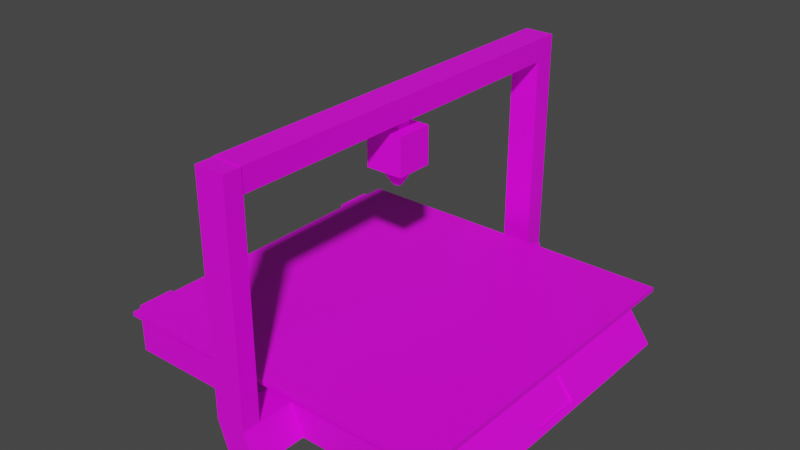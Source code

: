 # Source: printer.blend  (saved by Blender 3.6.11; exported with 4.5.12 LTS)
import bpy
from mathutils import Matrix  # noqa: F401  (used for matrix-valued properties, if any)

bpy.ops.wm.read_factory_settings(use_empty=True)
scene = bpy.context.scene
scene.name = 'Scene'

# ---- collections
col_collection = bpy.data.collections.new('Collection'); scene.collection.children.link(col_collection)

# ---- images (referenced by path relative to the original .blend; pixels are not part of the script)
import os
ASSET_DIR = os.environ.get("B2B_ASSET_DIR", "")  # directory of the original .blend (textures are referenced by path, not embedded)
HERE = os.path.dirname(os.path.abspath(__file__))  # packed textures are extracted next to this script under _unpacked/

def load_image(name, relpath, width, height, colorspace="sRGB"):
    """Load a texture the original file referenced (path relative to the .blend, or extracted next to this script)."""
    p = next((c for c in (os.path.join(HERE, relpath), os.path.join(ASSET_DIR, relpath)) if relpath and os.path.exists(c)), "")
    if p:
        img = bpy.data.images.load(p, check_existing=True)
        img.name = name
    else:  # same state as the original file: an image datablock whose file is absent (Cycles renders it pink)
        img = bpy.data.images.new(name, width, height)
        img.source = "FILE"
        img.filepath = "//" + (relpath or name)
    img.colorspace_settings.name = colorspace
    return img
img_dungeons_2_texture_01_a_png = load_image('Dungeons_2_Texture_01_A.png', 'Dungeons_2_Texture_01_A.png', 1024, 1024, 'sRGB')

# ---- materials (node trees are filled in below, after node groups)
mat_material = bpy.data.materials.new('Material')
mat_material.alpha_threshold = 0.0
mat_material.use_transparent_shadow = False
mat_material.roughness = 0.5
mat_material.line_color = (0.0, 0.0, 0.0, 1.0)

# ---- material node trees
mat_material.use_nodes = True; mat_material.node_tree.nodes.clear()
_N = mat_material.node_tree.nodes; _L = mat_material.node_tree.links
n0 = _N.new('ShaderNodeOutputMaterial'); n0.name = 'Material Output'; n0.location = (300, 300)
n1 = _N.new('ShaderNodeBsdfPrincipled'); n1.name = 'Principled BSDF'; n1.location = (10, 300)
n1.distribution = 'GGX'
n1.subsurface_method = 'RANDOM_WALK_SKIN'
n1.inputs[3].default_value = 1.45
n1.inputs[27].default_value = (0.0, 0.0, 0.0, 1.0)
n1.inputs[28].default_value = 1.0
n2 = _N.new('ShaderNodeTexImage'); n2.name = 'Image Texture'; n2.location = (-312, 138)
n2.image = img_dungeons_2_texture_01_a_png
_L.new(n1.outputs[0], n0.inputs[0])
_L.new(n2.outputs[0], n1.inputs[0])
n0.is_active_output = True

# ---- world
world_world = bpy.data.worlds.new('World'); scene.world = world_world
world_world.use_nodes = True; world_world.node_tree.nodes.clear()
_N = world_world.node_tree.nodes; _L = world_world.node_tree.links
n0 = _N.new('ShaderNodeOutputWorld'); n0.name = 'World Output'; n0.location = (300, 300)
n1 = _N.new('ShaderNodeBackground'); n1.name = 'Background'; n1.location = (10, 300)
n1.inputs[0].default_value = (0.05088, 0.05088, 0.05088, 1.0)
_L.new(n1.outputs[0], n0.inputs[0])
n0.is_active_output = True
world_world.color = (0.05088, 0.05088, 0.05088)
world_world.use_sun_shadow = False
world_world.sun_shadow_jitter_overblur = 0.0

# ---- meshes
me_cube = bpy.data.meshes.new('Cube')
me_cube.from_pydata([(0.8965, 0.1708, 0.6929), (0.9812, 0.1708, -0.6929), (0.8965, -0.1708, 0.6929), (0.9812, -0.1708, -0.6929), (-1.0, 1.0, 1.0), (-1.0, 1.0, -1.0), (-1.0, -1.0, 1.0), (-1.0, -1.0, -1.0), (0.8777, 1.0, 1.0), (1.0, 1.0, -1.0), (0.8777, -1.0, 1.0), (1.0, -1.0, -1.0), (0.8868, 0.1708, 0.6096), (0.9715, 0.1708, -0.7763), (0.8868, -0.1708, 0.6096), (0.9715, -0.1708, -0.7763), (0.9715, 0.1299, -0.7763), (0.8868, 0.1299, 0.6096), (0.9812, 0.1299, -0.6929), (0.8965, 0.1299, 0.6929), (1.0, 0.7604, -1.0), (-1.0, 0.7604, 1.0), (0.8777, 0.7604, 1.0), (-1.0, 0.7604, -1.0), (-1.0, -0.7935, -1.0), (0.8777, -0.7707, 1.0), (0.8965, -0.1076, 0.6929), (0.8868, -0.1076, 0.6096), (0.9715, -0.1076, -0.7763), (0.9812, -0.1076, -0.6929), (1.0, -0.7935, -1.0), (-1.0, -0.7707, 1.0), (0.7796, 1.0, -1.0), (0.6707, -1.0, 1.0), (0.7796, -1.0, -1.0), (0.6707, 1.0, 1.0), (0.7796, 0.7604, -1.0), (0.6707, 0.7604, 1.0), (0.7796, -0.7935, -1.0), (0.6707, -0.7707, 1.0), (-0.7992, 1.0, -1.0), (-0.8115, -1.0, 1.0), (-0.7992, 0.7604, -1.0), (-0.7992, -0.7935, -1.0), (-0.7992, -1.0, -1.0), (-0.8115, 1.0, 1.0), (-0.8115, 0.7604, 1.0), (-0.8115, -0.7707, 1.0), (-0.8115, -1.0, 2.221), (-1.0, -1.0, 2.221), (0.8777, -0.7707, 2.221), (0.8777, -1.0, 2.221), (-1.0, 0.7604, 2.221), (-1.0, 1.0, 2.221), (0.6707, 1.0, 2.221), (0.8777, 1.0, 2.221), (0.8777, 0.7604, 2.221), (0.6707, 0.7604, 2.221), (-1.0, -0.7707, 2.221), (0.6707, -0.7707, 2.221), (0.6707, -1.0, 2.221), (-0.8115, 1.0, 2.221), (-0.8115, 0.7604, 2.221), (-0.8115, -0.7707, 2.221), (0.1491, -1.0, -1.0), (0.07885, 1.0, 1.0), (0.07885, 0.7604, 1.0), (0.07885, -0.7707, 1.0), (0.1491, 1.0, -1.0), (0.07885, -1.0, 1.0), (0.1491, 0.7604, -1.0), (0.1491, -0.7935, -1.0), (-0.02695, 1.0, -1.0), (-0.08646, -1.0, 1.0), (-0.02695, 0.7604, -1.0), (-0.02695, -0.7935, -1.0), (-0.02695, -1.0, -1.0), (-0.08646, 1.0, 1.0), (-0.08646, 0.7604, 1.0), (-0.08646, -0.7707, 1.0), (-0.08646, 1.243, 1.0), (0.07885, 1.243, 1.0), (0.1491, 1.243, -1.0), (-0.02695, 1.243, -1.0), (-0.08646, 1.383, 1.0), (0.07885, 1.383, 1.0), (0.1491, 1.383, -1.0), (-0.02695, 1.383, -1.0), (-0.08646, 1.243, 15.97), (0.07885, 1.243, 15.97), (-0.08646, 1.383, 15.97), (0.07885, 1.383, 15.97), (-0.02695, -1.228, -1.0), (0.1491, -1.228, -1.0), (0.07885, -1.228, 1.0), (-0.08646, -1.228, 1.0), (-0.02695, -1.345, -1.0), (0.1491, -1.345, -1.0), (0.07885, -1.345, 1.0), (-0.08646, -1.345, 1.0), (0.07885, -1.228, 15.93), (-0.08646, -1.228, 15.93), (0.07885, -1.345, 15.93), (-0.08646, -1.345, 15.93), (-0.08646, 1.243, 14.47), (-0.08646, 1.383, 14.47), (0.07885, 1.243, 14.47), (0.07885, 1.383, 14.47), (-0.08646, -1.23, 15.97), (0.07885, -1.23, 15.97), (-0.08646, -1.23, 14.47), (0.07885, -1.23, 14.47)], [], [(46, 45, 61, 62), (44, 41, 6, 7), (23, 21, 4, 5), (38, 30, 11, 34), (18, 1, 13, 16), (32, 35, 8, 9), (0, 1, 9, 8), (3, 2, 10, 11), (19, 0, 8, 22), (29, 3, 11, 30), (28, 27, 14, 15), (2, 3, 15, 14), (26, 2, 14, 27), (1, 0, 12, 13), (32, 9, 20, 36), (29, 18, 16, 28), (26, 19, 22, 25), (1, 18, 20, 9), (13, 12, 17, 16), (0, 19, 17, 12), (24, 31, 21, 23), (25, 39, 59, 50), (7, 6, 31, 24), (2, 26, 25, 10), (3, 29, 28, 15), (19, 26, 27, 17), (16, 17, 27, 28), (18, 29, 30, 20), (36, 20, 30, 38), (46, 21, 31, 47), (22, 37, 39, 25), (70, 36, 38, 71), (45, 4, 53, 61), (68, 32, 36, 70), (68, 65, 35, 32), (71, 38, 34, 64), (11, 10, 33, 34), (10, 25, 50, 51), (24, 43, 44, 7), (5, 4, 45, 40), (5, 40, 42, 23), (23, 42, 43, 24), (78, 46, 47, 79), (77, 45, 46, 78), (76, 73, 41, 44), (79, 47, 41, 73), (63, 58, 49, 48), (61, 53, 52, 62), (55, 54, 57, 56), (50, 59, 60, 51), (21, 46, 62, 52), (39, 33, 60, 59), (22, 8, 55, 56), (47, 31, 58, 63), (4, 21, 52, 53), (33, 10, 51, 60), (41, 47, 63, 48), (8, 35, 54, 55), (35, 37, 57, 54), (6, 41, 48, 49), (37, 22, 56, 57), (31, 6, 49, 58), (39, 67, 69, 33), (34, 33, 69, 64), (35, 65, 66, 37), (37, 66, 67, 39), (75, 71, 64, 76), (68, 72, 83, 82), (72, 68, 70, 74), (74, 70, 71, 75), (42, 74, 75, 43), (40, 72, 74, 42), (40, 45, 77, 72), (43, 75, 76, 44), (67, 79, 73, 69), (69, 73, 95, 94), (65, 77, 78, 66), (66, 78, 79, 67), (82, 83, 87, 86), (77, 65, 81, 80), (72, 77, 80, 83), (65, 68, 82, 81), (87, 84, 85, 86), (105, 104, 88, 90), (83, 80, 84, 87), (81, 82, 86, 85), (88, 89, 91, 90), (106, 89, 109, 111), (106, 107, 91, 89), (107, 105, 90, 91), (94, 95, 101, 100), (76, 64, 93, 92), (64, 69, 94, 93), (73, 76, 92, 95), (97, 98, 99, 96), (92, 93, 97, 96), (95, 92, 96, 99), (93, 94, 98, 97), (100, 101, 103, 102), (98, 94, 100, 102), (95, 99, 103, 101), (99, 98, 102, 103), (85, 84, 105, 107), (81, 85, 107, 106), (80, 81, 106, 104), (84, 80, 104, 105), (110, 111, 109, 108), (88, 104, 110, 108), (89, 88, 108, 109), (104, 106, 111, 110)])
_uv = me_cube.uv_layers.new(name='UVMap')
_uv.uv.foreach_set('vector', [0.1378, 0.007083, 0.1378, 0.007038, 0.1378, 0.007038, 0.1378, 0.007083, 0.1371, 0.007759, 0.1374, 0.007759, 0.1374, 0.007798, 0.1371, 0.007798, 0.1371, 0.006612, 0.1374, 0.006612, 0.1374, 0.006658, 0.1371, 0.006658, 0.137, 0.007385, 0.1371, 0.007385, 0.1371, 0.007418, 0.137, 0.007418, 0.4721, 0.03252, 0.4721, 0.03249, 0.4721, 0.03249, 0.4721, 0.03252, 0.1371, 0.006996, 0.1374, 0.006996, 0.1374, 0.007038, 0.1371, 0.007038, 0.1374, 0.007096, 0.1371, 0.007096, 0.1371, 0.007038, 0.1374, 0.007038, 0.1371, 0.007359, 0.1374, 0.007359, 0.1374, 0.007418, 0.1371, 0.007418, 0.1374, 0.007128, 0.1374, 0.007096, 0.1374, 0.007038, 0.1374, 0.007083, 0.1371, 0.007336, 0.1371, 0.007359, 0.1371, 0.007418, 0.1371, 0.007385, 0.005474, 0.4001, 0.005738, 0.4001, 0.005738, 0.4001, 0.005474, 0.4001, 0.4723, 0.03275, 0.4721, 0.03275, 0.4721, 0.03275, 0.4723, 0.03275, 0.4723, 0.03273, 0.4723, 0.03275, 0.4723, 0.03275, 0.4723, 0.03273, 0.4721, 0.03249, 0.4723, 0.03249, 0.4723, 0.03249, 0.4721, 0.03249, 0.137, 0.007038, 0.1371, 0.007038, 0.1371, 0.007083, 0.137, 0.007083, 0.4721, 0.03273, 0.4721, 0.03252, 0.4721, 0.03252, 0.4721, 0.03273, 0.1374, 0.007336, 0.1374, 0.007128, 0.1374, 0.007083, 0.1374, 0.007385, 0.1371, 0.007096, 0.1371, 0.007128, 0.1371, 0.007083, 0.1371, 0.007038, 0.005474, 0.3999, 0.005738, 0.3999, 0.005738, 0.3999, 0.005474, 0.3999, 0.4723, 0.03249, 0.4723, 0.03252, 0.4723, 0.03252, 0.4723, 0.03249, 0.1371, 0.00631, 0.1374, 0.00631, 0.1374, 0.006612, 0.1371, 0.006612, 0.1374, 0.007385, 0.1375, 0.007385, 0.1375, 0.007385, 0.1374, 0.007385, 0.1371, 0.006278, 0.1374, 0.006278, 0.1374, 0.00631, 0.1371, 0.00631, 0.1374, 0.007359, 0.1374, 0.007336, 0.1374, 0.007385, 0.1374, 0.007418, 0.4721, 0.03275, 0.4721, 0.03273, 0.4721, 0.03273, 0.4721, 0.03275, 0.4723, 0.03252, 0.4723, 0.03273, 0.4723, 0.03273, 0.4723, 0.03252, 0.4721, 0.03252, 0.4723, 0.03252, 0.4723, 0.03273, 0.4721, 0.03273, 0.1371, 0.007128, 0.1371, 0.007336, 0.1371, 0.007385, 0.1371, 0.007083, 0.137, 0.007083, 0.1371, 0.007083, 0.1371, 0.007385, 0.137, 0.007385, 0.1378, 0.007083, 0.1378, 0.007083, 0.1378, 0.007385, 0.1378, 0.007385, 0.1374, 0.007083, 0.1375, 0.007083, 0.1375, 0.007385, 0.1374, 0.007385, 0.1369, 0.007083, 0.137, 0.007083, 0.137, 0.007385, 0.1369, 0.007385, 0.1374, 0.006696, 0.1374, 0.006658, 0.1374, 0.006658, 0.1374, 0.006696, 0.1369, 0.007038, 0.137, 0.007038, 0.137, 0.007083, 0.1369, 0.007083, 0.1371, 0.006876, 0.1374, 0.006876, 0.1374, 0.006996, 0.1371, 0.006996, 0.1369, 0.007385, 0.137, 0.007385, 0.137, 0.007418, 0.1369, 0.007418, 0.1371, 0.007418, 0.1374, 0.007418, 0.1374, 0.00746, 0.1371, 0.00746, 0.1374, 0.007418, 0.1374, 0.007385, 0.1374, 0.007385, 0.1374, 0.007418, 0.1367, 0.007385, 0.1367, 0.007385, 0.1367, 0.007418, 0.1367, 0.007418, 0.1371, 0.006658, 0.1374, 0.006658, 0.1374, 0.006696, 0.1371, 0.006696, 0.1367, 0.007038, 0.1367, 0.007038, 0.1367, 0.007083, 0.1367, 0.007083, 0.1367, 0.007083, 0.1367, 0.007083, 0.1367, 0.007385, 0.1367, 0.007385, 0.1376, 0.007083, 0.1378, 0.007083, 0.1378, 0.007385, 0.1376, 0.007385, 0.1376, 0.007038, 0.1378, 0.007038, 0.1378, 0.007083, 0.1376, 0.007083, 0.1371, 0.007613, 0.1374, 0.007613, 0.1374, 0.007759, 0.1371, 0.007759, 0.1376, 0.007385, 0.1378, 0.007385, 0.1378, 0.007418, 0.1376, 0.007418, 0.1378, 0.007385, 0.1378, 0.007385, 0.1378, 0.007418, 0.1378, 0.007418, 0.1378, 0.007038, 0.1378, 0.007038, 0.1378, 0.007083, 0.1378, 0.007083, 0.1374, 0.007038, 0.1375, 0.007038, 0.1375, 0.007083, 0.1374, 0.007083, 0.1374, 0.007385, 0.1375, 0.007385, 0.1375, 0.007418, 0.1374, 0.007418, 0.1378, 0.007083, 0.1378, 0.007083, 0.1378, 0.007083, 0.1378, 0.007083, 0.1375, 0.007385, 0.1375, 0.007418, 0.1375, 0.007418, 0.1375, 0.007385, 0.1374, 0.007083, 0.1374, 0.007038, 0.1374, 0.007038, 0.1374, 0.007083, 0.1378, 0.007385, 0.1378, 0.007385, 0.1378, 0.007385, 0.1378, 0.007385, 0.1374, 0.006658, 0.1374, 0.006612, 0.1374, 0.006612, 0.1374, 0.006658, 0.1374, 0.00746, 0.1374, 0.007418, 0.1374, 0.007418, 0.1374, 0.00746, 0.1378, 0.007418, 0.1378, 0.007385, 0.1378, 0.007385, 0.1378, 0.007418, 0.1374, 0.007038, 0.1374, 0.006996, 0.1374, 0.006996, 0.1374, 0.007038, 0.1375, 0.007038, 0.1375, 0.007083, 0.1375, 0.007083, 0.1375, 0.007038, 0.1374, 0.007798, 0.1374, 0.007759, 0.1374, 0.007759, 0.1374, 0.007798, 0.1375, 0.007083, 0.1374, 0.007083, 0.1374, 0.007083, 0.1375, 0.007083, 0.1374, 0.00631, 0.1374, 0.006278, 0.1374, 0.006278, 0.1374, 0.00631, 0.1375, 0.007385, 0.1376, 0.007385, 0.1376, 0.007418, 0.1375, 0.007418, 0.1371, 0.00746, 0.1374, 0.00746, 0.1374, 0.007579, 0.1371, 0.007579, 0.1375, 0.007038, 0.1376, 0.007038, 0.1376, 0.007083, 0.1375, 0.007083, 0.1375, 0.007083, 0.1376, 0.007083, 0.1376, 0.007385, 0.1375, 0.007385, 0.1369, 0.007385, 0.1369, 0.007385, 0.1369, 0.007418, 0.1369, 0.007418, 0.1369, 0.007038, 0.1369, 0.007038, 0.1369, 0.007038, 0.1369, 0.007038, 0.1369, 0.007038, 0.1369, 0.007038, 0.1369, 0.007083, 0.1369, 0.007083, 0.1369, 0.007083, 0.1369, 0.007083, 0.1369, 0.007385, 0.1369, 0.007385, 0.1367, 0.007083, 0.1369, 0.007083, 0.1369, 0.007385, 0.1367, 0.007385, 0.1367, 0.007038, 0.1369, 0.007038, 0.1369, 0.007083, 0.1367, 0.007083, 0.1371, 0.006696, 0.1374, 0.006696, 0.1374, 0.006843, 0.1371, 0.006843, 0.1367, 0.007385, 0.1369, 0.007385, 0.1369, 0.007418, 0.1367, 0.007418, 0.1376, 0.007385, 0.1376, 0.007385, 0.1376, 0.007418, 0.1376, 0.007418, 0.1376, 0.007418, 0.1376, 0.007418, 0.1376, 0.007418, 0.1376, 0.007418, 0.1376, 0.007038, 0.1376, 0.007038, 0.1376, 0.007083, 0.1376, 0.007083, 0.1376, 0.007083, 0.1376, 0.007083, 0.1376, 0.007385, 0.1376, 0.007385, 0.1369, 0.007038, 0.1369, 0.007038, 0.1369, 0.007038, 0.1369, 0.007038, 0.1376, 0.007038, 0.1376, 0.007038, 0.1376, 0.007038, 0.1376, 0.007038, 0.1371, 0.006843, 0.1374, 0.006843, 0.1374, 0.006843, 0.1371, 0.006843, 0.1374, 0.006876, 0.1371, 0.006876, 0.1371, 0.006876, 0.1374, 0.006876, 0.1371, 0.006843, 0.1374, 0.006843, 0.1374, 0.006876, 0.1371, 0.006876, 0.1374, 0.006843, 0.1374, 0.006843, 0.1374, 0.006843, 0.1374, 0.006843, 0.1371, 0.006843, 0.1374, 0.006843, 0.1374, 0.006843, 0.1371, 0.006843, 0.1374, 0.006876, 0.1371, 0.006876, 0.1371, 0.006876, 0.1374, 0.006876, 0.1376, 0.007038, 0.1376, 0.007038, 0.1376, 0.007038, 0.1376, 0.007038, 0.1374, 0.006876, 0.1374, 0.006876, 0.1374, 0.006876, 0.1374, 0.006876, 0.1374, 0.006876, 0.1374, 0.006876, 0.1374, 0.006876, 0.1374, 0.006876, 0.1374, 0.006876, 0.1374, 0.006843, 0.1374, 0.006843, 0.1374, 0.006876, 0.1376, 0.007418, 0.1376, 0.007418, 0.1376, 0.007418, 0.1376, 0.007418, 0.1369, 0.007418, 0.1369, 0.007418, 0.1369, 0.007418, 0.1369, 0.007418, 0.1371, 0.007579, 0.1374, 0.007579, 0.1374, 0.007579, 0.1371, 0.007579, 0.1374, 0.007613, 0.1371, 0.007613, 0.1371, 0.007613, 0.1374, 0.007613, 0.1371, 0.007579, 0.1374, 0.007579, 0.1374, 0.007613, 0.1371, 0.007613, 0.1369, 0.007418, 0.1369, 0.007418, 0.1369, 0.007418, 0.1369, 0.007418, 0.1374, 0.007613, 0.1371, 0.007613, 0.1371, 0.007613, 0.1374, 0.007613, 0.1371, 0.007579, 0.1374, 0.007579, 0.1374, 0.007579, 0.1371, 0.007579, 0.1376, 0.007418, 0.1376, 0.007418, 0.1376, 0.007418, 0.1376, 0.007418, 0.1374, 0.007579, 0.1374, 0.007579, 0.1374, 0.007579, 0.1374, 0.007579, 0.1374, 0.007613, 0.1374, 0.007613, 0.1374, 0.007613, 0.1374, 0.007613, 0.1374, 0.007613, 0.1374, 0.007579, 0.1374, 0.007579, 0.1374, 0.007613, 0.1374, 0.006876, 0.1374, 0.006843, 0.1374, 0.006843, 0.1374, 0.006876, 0.1374, 0.006876, 0.1374, 0.006876, 0.1374, 0.006876, 0.1374, 0.006876, 0.1376, 0.007038, 0.1376, 0.007038, 0.1376, 0.007038, 0.1376, 0.007038, 0.1374, 0.006843, 0.1374, 0.006843, 0.1374, 0.006843, 0.1374, 0.006843, 0.1376, 0.007038, 0.1376, 0.007038, 0.1376, 0.007038, 0.1376, 0.007038, 0.1374, 0.006843, 0.1374, 0.006843, 0.1374, 0.006843, 0.1374, 0.006843, 0.1376, 0.007038, 0.1376, 0.007038, 0.1376, 0.007038, 0.1376, 0.007038, 0.1376, 0.007038, 0.1376, 0.007038, 0.1376, 0.007038, 0.1376, 0.007038])
me_cube.materials.append(mat_material)
me_cube.use_mirror_vertex_groups = False
me_cube.update()
me_cube_001 = bpy.data.meshes.new('Cube.001')
me_cube_001.from_pydata([(-1.0, -1.0, -1.0), (-1.0, -1.0, 1.0), (-1.0, 1.0, -1.0), (-1.0, 1.0, 1.0), (1.0, -1.0, -1.0), (1.0, -1.0, 1.0), (1.0, 1.0, -1.0), (1.0, 1.0, 1.0), (-1.0, 0.5, -1.0), (-1.0, 0.0, -1.0), (-1.0, -0.5, -1.0), (-1.0, -0.5, 1.0), (-1.0, 0.0, 1.0), (-1.0, 0.5, 1.0), (1.0, -0.5, -1.0), (1.0, 0.0, -1.0), (1.0, 0.5, -1.0), (1.0, 0.5, 1.0), (1.0, 0.0, 1.0), (1.0, -0.5, 1.0), (0.5, 1.0, -1.0), (0.0, 1.0, -1.0), (-0.5, 1.0, -1.0), (-0.5, 1.0, 1.0), (0.0, 1.0, 1.0), (0.5, 1.0, 1.0), (-0.5, -1.0, -1.0), (0.0, -1.0, -1.0), (0.5, -1.0, -1.0), (0.5, -1.0, 1.0), (0.0, -1.0, 1.0), (-0.5, -1.0, 1.0), (-0.5, 0.5, 1.0), (0.0, 0.5, 1.0), (0.5, 0.5, 1.0), (-0.5, 0.0, 1.0), (0.0, 0.0, 1.0), (0.5, 0.0, 1.0), (-0.5, -0.5, 1.0), (0.0, -0.5, 1.0), (0.5, -0.5, 1.0), (0.5, 0.5, -1.0), (0.0, 0.5, -1.0), (-0.5, 0.5, -1.0), (0.5, 0.0, -1.0), (0.0, 0.0, -1.0), (-0.5, 0.0, -1.0), (0.5, -0.5, -1.0), (0.0, -0.5, -1.0), (-0.5, -0.5, -1.0)], [], [(8, 13, 3, 2), (20, 25, 7, 6), (14, 19, 5, 4), (26, 31, 1, 0), (47, 14, 4, 28), (38, 11, 1, 31), (23, 3, 13, 32), (32, 13, 12, 35), (35, 12, 11, 38), (20, 6, 16, 41), (41, 16, 15, 44), (44, 15, 14, 47), (6, 7, 17, 16), (16, 17, 18, 15), (15, 18, 19, 14), (0, 1, 11, 10), (10, 11, 12, 9), (9, 12, 13, 8), (9, 46, 49, 10), (46, 45, 48, 49), (45, 44, 47, 48), (8, 43, 46, 9), (43, 42, 45, 46), (42, 41, 44, 45), (2, 22, 43, 8), (22, 21, 42, 43), (21, 20, 41, 42), (18, 37, 40, 19), (37, 36, 39, 40), (36, 35, 38, 39), (17, 34, 37, 18), (34, 33, 36, 37), (33, 32, 35, 36), (7, 25, 34, 17), (25, 24, 33, 34), (24, 23, 32, 33), (19, 40, 29, 5), (40, 39, 30, 29), (39, 38, 31, 30), (10, 49, 26, 0), (49, 48, 27, 26), (48, 47, 28, 27), (4, 5, 29, 28), (28, 29, 30, 27), (27, 30, 31, 26), (2, 3, 23, 22), (22, 23, 24, 21), (21, 24, 25, 20)])
_uv = me_cube_001.uv_layers.new(name='UVMap')
_uv.uv.foreach_set('vector', [0.1033, 0.009077, 0.1043, 0.009077, 0.1043, 0.009323, 0.1033, 0.009323, 0.1033, 0.01006, 0.1043, 0.01006, 0.1043, 0.0103, 0.1033, 0.0103, 0.1033, 0.01104, 0.1043, 0.01104, 0.1043, 0.01129, 0.1033, 0.01129, 0.1033, 0.01202, 0.1043, 0.01202, 0.1043, 0.01227, 0.1033, 0.01227, 0.1031, 0.01104, 0.1033, 0.01104, 0.1033, 0.01129, 0.1031, 0.01129, 0.105, 0.01104, 0.1053, 0.01104, 0.1053, 0.01129, 0.105, 0.01129, 0.105, 0.0103, 0.1053, 0.0103, 0.1053, 0.01055, 0.105, 0.01055, 0.105, 0.01055, 0.1053, 0.01055, 0.1053, 0.0108, 0.105, 0.0108, 0.105, 0.0108, 0.1053, 0.0108, 0.1053, 0.01104, 0.105, 0.01104, 0.1748, 0.01185, 0.175, 0.01185, 0.175, 0.0121, 0.1748, 0.0121, 0.1031, 0.01055, 0.1033, 0.01055, 0.1033, 0.0108, 0.1031, 0.0108, 0.1748, 0.01235, 0.175, 0.01235, 0.175, 0.01259, 0.1748, 0.01259, 0.1033, 0.0103, 0.1043, 0.0103, 0.1043, 0.01055, 0.1033, 0.01055, 0.1033, 0.01055, 0.1043, 0.01055, 0.1043, 0.0108, 0.1033, 0.0108, 0.1033, 0.0108, 0.1043, 0.0108, 0.1043, 0.01104, 0.1033, 0.01104, 0.1033, 0.008341, 0.1043, 0.008341, 0.1043, 0.008586, 0.1033, 0.008586, 0.1033, 0.008586, 0.1043, 0.008586, 0.1043, 0.008832, 0.1033, 0.008832, 0.1033, 0.008832, 0.1043, 0.008832, 0.1043, 0.009077, 0.1033, 0.009077, 0.1023, 0.0108, 0.1026, 0.0108, 0.1026, 0.01104, 0.1023, 0.01104, 0.1743, 0.01235, 0.1745, 0.01235, 0.1745, 0.01259, 0.1743, 0.01259, 0.1028, 0.0108, 0.1031, 0.0108, 0.1031, 0.01104, 0.1028, 0.01104, 0.174, 0.0121, 0.1743, 0.0121, 0.1743, 0.01235, 0.174, 0.01235, 0.1026, 0.01055, 0.1028, 0.01055, 0.1028, 0.0108, 0.1026, 0.0108, 0.1745, 0.0121, 0.1748, 0.0121, 0.1748, 0.01235, 0.1745, 0.01235, 0.1023, 0.0103, 0.1026, 0.0103, 0.1026, 0.01055, 0.1023, 0.01055, 0.1743, 0.01185, 0.1745, 0.01185, 0.1745, 0.0121, 0.1743, 0.0121, 0.1028, 0.0103, 0.1031, 0.0103, 0.1031, 0.01055, 0.1028, 0.01055, 0.1043, 0.0108, 0.1046, 0.0108, 0.1046, 0.01104, 0.1043, 0.01104, 0.1046, 0.0108, 0.1048, 0.0108, 0.1048, 0.01104, 0.1046, 0.01104, 0.1048, 0.0108, 0.105, 0.0108, 0.105, 0.01104, 0.1048, 0.01104, 0.1043, 0.01055, 0.1046, 0.01055, 0.1046, 0.0108, 0.1043, 0.0108, 0.1046, 0.01055, 0.1048, 0.01055, 0.1048, 0.0108, 0.1046, 0.0108, 0.1048, 0.01055, 0.105, 0.01055, 0.105, 0.0108, 0.1048, 0.0108, 0.1043, 0.0103, 0.1046, 0.0103, 0.1046, 0.01055, 0.1043, 0.01055, 0.1046, 0.0103, 0.1048, 0.0103, 0.1048, 0.01055, 0.1046, 0.01055, 0.1048, 0.0103, 0.105, 0.0103, 0.105, 0.01055, 0.1048, 0.01055, 0.1043, 0.01104, 0.1046, 0.01104, 0.1046, 0.01129, 0.1043, 0.01129, 0.1046, 0.01104, 0.1048, 0.01104, 0.1048, 0.01129, 0.1046, 0.01129, 0.1048, 0.01104, 0.105, 0.01104, 0.105, 0.01129, 0.1048, 0.01129, 0.174, 0.01259, 0.1743, 0.01259, 0.1743, 0.01284, 0.174, 0.01284, 0.1026, 0.01104, 0.1028, 0.01104, 0.1028, 0.01129, 0.1026, 0.01129, 0.1745, 0.01259, 0.1748, 0.01259, 0.1748, 0.01284, 0.1745, 0.01284, 0.1033, 0.01129, 0.1043, 0.01129, 0.1043, 0.01153, 0.1033, 0.01153, 0.1033, 0.01153, 0.1043, 0.01153, 0.1043, 0.01178, 0.1033, 0.01178, 0.1033, 0.01178, 0.1043, 0.01178, 0.1043, 0.01202, 0.1033, 0.01202, 0.1033, 0.009323, 0.1043, 0.009323, 0.1043, 0.009568, 0.1033, 0.009568, 0.1033, 0.009568, 0.1043, 0.009568, 0.1043, 0.009813, 0.1033, 0.009813, 0.1033, 0.009813, 0.1043, 0.009813, 0.1043, 0.01006, 0.1033, 0.01006])
me_cube_001.materials.append(mat_material)
me_cube_001.update()
me_cube_002 = bpy.data.meshes.new('Cube.002')
me_cube_002.from_pydata([(-1.0, -1.0, -1.0), (-1.0, -1.0, 1.0), (-1.0, 1.0, -1.0), (-1.0, 1.0, 1.0), (1.0, -1.0, -1.0), (1.0, -1.0, 1.0), (1.0, 1.0, -1.0), (1.0, 1.0, 1.0), (-0.4353, 0.4353, -1.0), (0.4353, 0.4353, -1.0), (0.4353, -0.4353, -1.0), (-0.4353, -0.4353, -1.0), (0.4353, 0.4353, -1.333), (-0.4353, 0.4353, -1.333), (-0.4353, -0.4353, -1.333), (0.4353, -0.4353, -1.333), (0.2662, 0.2662, -1.7), (-0.2662, 0.2662, -1.7), (-0.2662, -0.2662, -1.7), (0.2662, -0.2662, -1.7), (0.1471, 0.1471, -1.932), (-0.1471, 0.1471, -1.932), (-0.1471, -0.1471, -1.932), (0.1471, -0.1471, -1.932)], [], [(0, 1, 3, 2), (2, 3, 7, 6), (6, 7, 5, 4), (4, 5, 1, 0), (10, 11, 14, 15), (7, 3, 1, 5), (2, 6, 9, 8), (6, 4, 10, 9), (4, 0, 11, 10), (0, 2, 8, 11), (14, 13, 17, 18), (11, 8, 13, 14), (9, 10, 15, 12), (8, 9, 12, 13), (16, 19, 23, 20), (12, 15, 19, 16), (13, 12, 16, 17), (15, 14, 18, 19), (21, 20, 23, 22), (17, 16, 20, 21), (19, 18, 22, 23), (18, 17, 21, 22)])
_uv = me_cube_002.uv_layers.new(name='UVMap')
_uv.uv.foreach_set('vector', [0.0155, 0.005215, 0.01718, 0.005215, 0.01718, 0.006901, 0.0155, 0.006901, 0.0155, 0.006901, 0.01718, 0.006901, 0.01718, 0.008588, 0.0155, 0.008588, 0.0155, 0.008588, 0.01718, 0.008588, 0.01718, 0.01027, 0.0155, 0.01027, 0.0155, 0.01027, 0.01718, 0.01027, 0.01718, 0.01196, 0.0155, 0.01196, 0.4644, 0.03415, 0.4637, 0.03415, 0.4637, 0.03415, 0.4644, 0.03415, 0.01718, 0.008588, 0.01887, 0.008588, 0.01887, 0.01027, 0.01718, 0.01027, 0.01381, 0.008588, 0.0155, 0.008588, 0.4644, 0.03341, 0.4637, 0.03341, 0.0155, 0.008588, 0.0155, 0.01027, 0.4644, 0.03415, 0.4644, 0.03341, 0.0155, 0.01027, 0.01381, 0.01027, 0.4637, 0.03415, 0.4644, 0.03415, 0.01381, 0.01027, 0.01381, 0.008588, 0.4637, 0.03341, 0.4637, 0.03415, 0.4637, 0.03415, 0.4637, 0.03341, 0.4637, 0.03341, 0.4637, 0.03415, 0.4637, 0.03415, 0.4637, 0.03341, 0.4637, 0.03341, 0.4637, 0.03415, 0.4644, 0.03341, 0.4644, 0.03415, 0.4644, 0.03415, 0.4644, 0.03341, 0.4637, 0.03341, 0.4644, 0.03341, 0.4644, 0.03341, 0.4637, 0.03341, 0.4644, 0.03341, 0.4644, 0.03415, 0.4644, 0.03415, 0.4644, 0.03341, 0.4644, 0.03341, 0.4644, 0.03415, 0.4644, 0.03415, 0.4644, 0.03341, 0.4637, 0.03341, 0.4644, 0.03341, 0.4644, 0.03341, 0.4637, 0.03341, 0.4644, 0.03415, 0.4637, 0.03415, 0.4637, 0.03415, 0.4644, 0.03415, 0.4637, 0.03341, 0.4644, 0.03341, 0.4644, 0.03415, 0.4637, 0.03415, 0.4637, 0.03341, 0.4644, 0.03341, 0.4644, 0.03341, 0.4637, 0.03341, 0.4644, 0.03415, 0.4637, 0.03415, 0.4637, 0.03415, 0.4644, 0.03415, 0.4637, 0.03415, 0.4637, 0.03341, 0.4637, 0.03341, 0.4637, 0.03415])
me_cube_002.materials.append(mat_material)
me_cube_002.update()
me_cube_003 = bpy.data.meshes.new('Cube.003')
me_cube_003.from_pydata([(-1.0, -1.0, -1.0), (-1.0, -1.0, 1.0), (-1.0, 1.0, -1.0), (-1.0, 1.0, 1.0), (1.0, -1.0, -1.0), (1.0, -1.0, 1.0), (1.0, 1.0, -1.0), (1.0, 1.0, 1.0)], [], [(0, 1, 3, 2), (2, 3, 7, 6), (6, 7, 5, 4), (4, 5, 1, 0), (2, 6, 4, 0), (7, 3, 1, 5)])
_uv = me_cube_003.uv_layers.new(name='UVMap')
_uv.uv.foreach_set('vector', [0.3235, 0.1049, 0.3246, 0.1049, 0.3246, 0.106, 0.3235, 0.106, 0.3235, 0.106, 0.3246, 0.106, 0.3246, 0.107, 0.3235, 0.107, 0.3235, 0.107, 0.3246, 0.107, 0.3246, 0.1081, 0.3235, 0.1081, 0.3235, 0.1081, 0.3246, 0.1081, 0.3246, 0.1092, 0.3235, 0.1092, 0.3225, 0.107, 0.3235, 0.107, 0.3235, 0.1081, 0.3225, 0.1081, 0.3246, 0.107, 0.3257, 0.107, 0.3257, 0.1081, 0.3246, 0.1081])
me_cube_003.materials.append(mat_material)
me_cube_003.update()

# ---- objects
ob_cube = bpy.data.objects.new('Cube', me_cube)
ob_cube_001 = bpy.data.objects.new('Cube.001', me_cube_001)
ob_cube_002 = bpy.data.objects.new('Cube.002', me_cube_002)
ob_cube_003 = bpy.data.objects.new('Cube.003', me_cube_003)

# ---- transforms, parenting, visibility, modifiers, constraints
ob_cube.location = (0.0, 0.0, 0.0)
ob_cube.scale = (1.152, 1.0, 0.0971)
ob_cube.lock_rotations_4d = False
ob_cube.empty_display_type = 'ARROWS'
ob_cube.lineart.crease_threshold = 0.0
ob_cube_001.location = (0.001857, 0.0, 0.2243)
ob_cube_001.scale = (1.095, 1.095, -0.01408)
ob_cube_002.location = (0.0, 0.0, 1.225)
ob_cube_002.scale = (0.1201, 0.1201, 0.1201)
ob_cube_003.parent = ob_cube_002
ob_cube_003.matrix_parent_inverse = Matrix(((8.325, -0.0, 0.0, -0.0), (-0.0, 8.325, -0.0, 0.0), (0.0, -0.0, 8.325, -4.067), (-0.0, 0.0, -0.0, 1.0)))
ob_cube_003.location = (0.0, 0.0, 0.6347)
ob_cube_003.scale = (0.04553, 0.04553, 0.1099)

# ---- collection membership
col_collection.objects.link(ob_cube)
col_collection.objects.link(ob_cube_001)
col_collection.objects.link(ob_cube_002)
col_collection.objects.link(ob_cube_003)

# ---- scene / render settings (as saved in the file)
scene.frame_start = 1; scene.frame_end = 170; scene.frame_set(134)
scene.render.engine = 'BLENDER_EEVEE_NEXT'
scene.cycles.sampling_pattern = 'TABULATED_SOBOL'
scene.view_settings.view_transform = 'Filmic'
bpy.context.view_layer.update()

# ---- added for rendering (the .blend has no active camera and no usable light): camera, sun
cam_auto = bpy.data.cameras.new('AutoCamera')
cam_auto.lens = 50.0
cam_auto.sensor_width = 36.0
cam_auto.clip_end = 1000.0
ob_auto_camera = bpy.data.objects.new('AutoCamera', cam_auto)
scene.collection.objects.link(ob_auto_camera)
ob_auto_camera.location = (3.63771, -4.34643, 3.6368)
ob_auto_camera.rotation_euler = (1.09748, -7.21219e-08, 0.694738)
scene.camera = ob_auto_camera
light_auto_sun = bpy.data.lights.new('AutoSun', 'SUN')
light_auto_sun.energy = 3.0
light_auto_sun.angle = 0.0523599
ob_auto_sun = bpy.data.objects.new('AutoSun', light_auto_sun)
scene.collection.objects.link(ob_auto_sun)
ob_auto_sun.rotation_euler = (0.872665, 0.174533, 0.523599)
bpy.context.view_layer.update()
